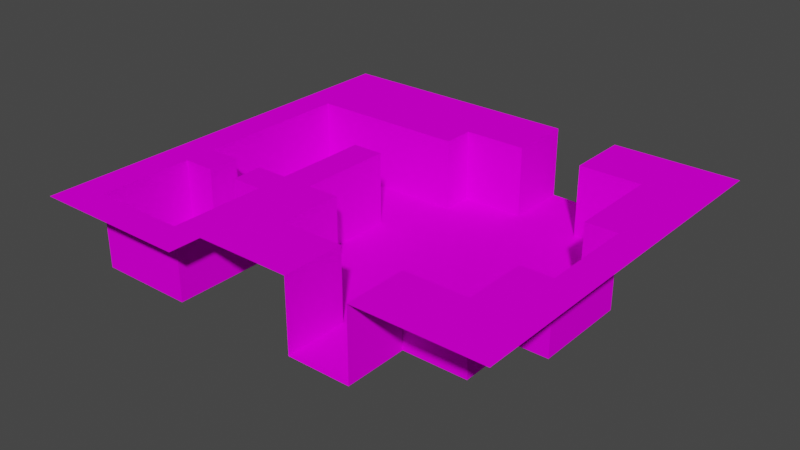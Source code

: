 # Source: level-3.blend  (saved by Blender 3.6.11; exported with 4.5.12 LTS)
import bpy
from mathutils import Matrix  # noqa: F401  (used for matrix-valued properties, if any)

bpy.ops.wm.read_factory_settings(use_empty=True)
scene = bpy.context.scene
scene.name = 'Scene'

# ---- collections
col_collection = bpy.data.collections.new('Collection'); scene.collection.children.link(col_collection)

# ---- images (referenced by path relative to the original .blend; pixels are not part of the script)
import os
ASSET_DIR = os.environ.get("B2B_ASSET_DIR", "")  # directory of the original .blend (textures are referenced by path, not embedded)
HERE = os.path.dirname(os.path.abspath(__file__))  # packed textures are extracted next to this script under _unpacked/

def load_image(name, relpath, width, height, colorspace="sRGB"):
    """Load a texture the original file referenced (path relative to the .blend, or extracted next to this script)."""
    p = next((c for c in (os.path.join(HERE, relpath), os.path.join(ASSET_DIR, relpath)) if relpath and os.path.exists(c)), "")
    if p:
        img = bpy.data.images.load(p, check_existing=True)
        img.name = name
    else:  # same state as the original file: an image datablock whose file is absent (Cycles renders it pink)
        img = bpy.data.images.new(name, width, height)
        img.source = "FILE"
        img.filepath = "//" + (relpath or name)
    img.colorspace_settings.name = colorspace
    return img
img_grass_png = load_image('grass.png', 'grass.png', 1024, 1024, 'sRGB')
img_dirt_wall_png = load_image('dirt-wall.png', 'dirt-wall.png', 1024, 1024, 'sRGB')

# ---- materials (node trees are filled in below, after node groups)
mat_terrain = bpy.data.materials.new('terrain')
mat_terrain.alpha_threshold = 0.0
mat_terrain.use_backface_culling = True
mat_terrain.roughness = 0.5
mat_terrain.line_color = (0.0, 0.0, 0.0, 1.0)
mat_dirt_wall = bpy.data.materials.new('dirt wall')
mat_dirt_wall.alpha_threshold = 0.0
mat_dirt_wall.use_backface_culling = True
mat_dirt_wall.roughness = 0.5
mat_dirt_wall.line_color = (0.0, 0.0, 0.0, 1.0)

# ---- material node trees
mat_terrain.use_nodes = True; mat_terrain.node_tree.nodes.clear()
_N = mat_terrain.node_tree.nodes; _L = mat_terrain.node_tree.links
n0 = _N.new('ShaderNodeOutputMaterial'); n0.name = 'Material Output'; n0.location = (300, 300)
n1 = _N.new('ShaderNodeBsdfPrincipled'); n1.name = 'Principled BSDF'; n1.location = (10, 300)
n1.distribution = 'GGX'
n1.subsurface_method = 'RANDOM_WALK_SKIN'
n1.inputs[3].default_value = 1.45
n1.inputs[13].default_value = 0.0
n1.inputs[27].default_value = (0.0, 0.0, 0.0, 1.0)
n1.inputs[28].default_value = 1.0
n2 = _N.new('ShaderNodeTexImage'); n2.name = 'Image Texture'; n2.location = (-280, 280)
n2.image = img_grass_png
_L.new(n1.outputs[0], n0.inputs[0])
_L.new(n2.outputs[0], n1.inputs[0])
n0.is_active_output = True
mat_dirt_wall.use_nodes = True; mat_dirt_wall.node_tree.nodes.clear()
_N = mat_dirt_wall.node_tree.nodes; _L = mat_dirt_wall.node_tree.links
n0 = _N.new('ShaderNodeOutputMaterial'); n0.name = 'Material Output'; n0.location = (300, 300)
n1 = _N.new('ShaderNodeBsdfPrincipled'); n1.name = 'Principled BSDF'; n1.location = (10, 300)
n1.distribution = 'GGX'
n1.subsurface_method = 'RANDOM_WALK_SKIN'
n1.inputs[3].default_value = 1.45
n1.inputs[13].default_value = 0.0
n1.inputs[27].default_value = (0.0, 0.0, 0.0, 1.0)
n1.inputs[28].default_value = 1.0
n2 = _N.new('ShaderNodeTexImage'); n2.name = 'Image Texture'; n2.location = (-280, 280)
n2.image = img_dirt_wall_png
_L.new(n1.outputs[0], n0.inputs[0])
_L.new(n2.outputs[0], n1.inputs[0])
n0.is_active_output = True

# ---- world
world_world = bpy.data.worlds.new('World'); scene.world = world_world
world_world.use_nodes = True; world_world.node_tree.nodes.clear()
_N = world_world.node_tree.nodes; _L = world_world.node_tree.links
n0 = _N.new('ShaderNodeOutputWorld'); n0.name = 'World Output'; n0.location = (300, 300)
n1 = _N.new('ShaderNodeBackground'); n1.name = 'Background'; n1.location = (10, 300)
n1.inputs[0].default_value = (0.05088, 0.05088, 0.05088, 1.0)
_L.new(n1.outputs[0], n0.inputs[0])
n0.is_active_output = True
world_world.color = (0.05088, 0.05088, 0.05088)
world_world.use_sun_shadow = False
world_world.sun_shadow_jitter_overblur = 0.0

# ---- meshes
me_level_2 = bpy.data.meshes.new('level-2')
me_level_2.from_pydata([(-7.0, -3.5, 0.0), (10.5, -3.5, 0.0), (-7.0, 14.0, 0.0), (10.5, 14.0, 0.0), (7.0, 0.0, 0.0), (7.0, 3.5, 0.0), (7.0, 7.0, 0.0), (7.0, 10.5, 0.0), (3.5, 0.0, 0.0), (3.5, 3.5, 0.0), (3.5, 7.0, 0.0), (3.5, 10.5, 0.0), (-3.5, 14.0, 0.0), (0.0, 14.0, 0.0), (3.5, 14.0, 0.0), (7.0, 14.0, 0.0), (7.0, -3.5, 0.0), (3.5, -3.5, 0.0), (0.0, -3.5, 0.0), (-3.5, -3.5, 0.0), (0.0, 0.0, 0.0), (0.0, 3.5, 0.0), (0.0, 7.0, 0.0), (0.0, 10.5, 0.0), (-3.5, 0.0, 0.0), (-3.5, 3.5, 0.0), (-3.5, 7.0, 0.0), (-3.5, 10.5, 0.0), (10.5, 10.5, 0.0), (10.5, 7.0, 0.0), (10.5, 3.5, 0.0), (10.5, 0.0, 0.0), (-7.0, 0.0, 0.0), (-7.0, 3.5, 0.0), (-7.0, 7.0, 0.0), (-7.0, 10.5, 0.0), (-10.5, -3.5, 0.0), (-10.5, 14.0, 0.0), (-10.5, 0.0, 0.0), (-10.5, 3.5, 0.0), (-10.5, 7.0, 0.0), (-10.5, 10.5, 0.0), (3.5, -7.0, 0.0), (0.0, -7.0, 0.0), (-3.5, -7.0, 0.0), (3.5, -10.5, 0.0), (0.0, -10.5, 0.0), (-7.0, 17.5, 0.0), (10.5, 17.5, 0.0), (-3.5, 17.5, 0.0), (0.0, 17.5, 0.0), (3.5, 17.5, 0.0), (7.0, 17.5, 0.0), (-10.5, 17.5, 0.0), (-7.0, 21.0, 0.0), (10.5, 21.0, 0.0), (-3.5, 21.0, 0.0), (0.0, 21.0, 0.0), (3.5, 21.0, 0.0), (7.0, 21.0, 0.0), (-10.5, 21.0, 0.0), (14.0, 14.0, 0.0), (14.0, 10.5, 0.0), (14.0, 7.0, 0.0), (14.0, 3.5, 0.0), (-14.0, 14.0, 0.0), (-14.0, 3.5, 0.0), (-14.0, 7.0, 0.0), (-14.0, 10.5, 0.0), (-17.5, 14.0, 0.0), (-7.0, 24.5, 0.0), (10.5, 24.5, 0.0), (-3.5, 24.5, 0.0), (0.0, 24.5, 0.0), (3.5, 24.5, 0.0), (7.0, 24.5, 0.0), (-10.5, 24.5, 0.0), (-14.0, 17.5, 0.0), (-14.0, 21.0, 0.0), (-17.5, 17.5, 0.0), (-17.5, 21.0, 0.0), (-24.5, 14.0, 0.0), (-24.5, 17.5, 0.0), (-24.5, 21.0, 0.0), (-21.0, 21.0, 0.0), (-21.0, 17.5, 0.0), (-21.0, 14.0, 0.0), (-17.5, 3.5, 0.0), (-24.5, 3.5, 0.0), (-21.0, 3.5, 0.0), (-24.5, 10.5, 0.0), (-24.5, 7.0, 0.0), (-21.0, 7.0, 0.0), (-21.0, 10.5, 0.0), (-17.5, 7.0, 0.0), (-17.5, 10.5, 0.0), (-28.0, 14.0, 0.0), (-28.0, 17.5, 0.0), (-28.0, 21.0, 0.0), (-28.0, 3.5, 0.0), (-28.0, 10.5, 0.0), (-28.0, 7.0, 0.0), (-24.5, 0.0, 0.0), (-21.0, 0.0, 0.0), (-24.5, -10.5, 0.0), (-21.0, -10.5, 0.0), (-24.5, -3.5, 0.0), (-24.5, -7.0, 0.0), (-21.0, -7.0, 0.0), (-21.0, -3.5, 0.0), (-17.5, 0.0, 0.0), (-17.5, -10.5, 0.0), (-17.5, -7.0, 0.0), (-17.5, -3.5, 0.0), (-28.0, 0.0, 0.0), (-28.0, -10.5, 0.0), (-28.0, -3.5, 0.0), (-28.0, -7.0, 0.0), (-3.5, 31.5, 0.0), (0.0, 31.5, 0.0), (3.5, 31.5, 0.0), (3.5, 28.0, 0.0), (0.0, 28.0, 0.0), (-3.5, 28.0, 0.0), (-7.0, -3.5, 8.0), (10.5, -3.5, 8.0), (10.5, 14.0, 8.0), (17.5, 3.5, 8.0), (3.5, -3.5, 8.0), (17.5, 7.0, 8.0), (10.5, 3.5, 8.0), (10.5, 0.0, 8.0), (-10.5, -3.5, 8.0), (-10.5, 0.0, 8.0), (-17.5, -7.0, 8.0), (3.5, -7.0, 8.0), (-3.5, -7.0, 8.0), (3.5, -10.5, 8.0), (17.5, 10.5, 8.0), (10.5, 17.5, 8.0), (10.5, 21.0, 8.0), (-10.5, 21.0, 8.0), (14.0, 14.0, 8.0), (14.0, 10.5, 8.0), (14.0, 7.0, 8.0), (14.0, 3.5, 8.0), (-14.0, 14.0, 8.0), (-14.0, 3.5, 8.0), (-14.0, 7.0, 8.0), (-14.0, 10.5, 8.0), (-17.5, 14.0, 8.0), (-7.0, 24.5, 8.0), (10.5, 24.5, 8.0), (-3.5, 24.5, 8.0), (3.5, 24.5, 8.0), (7.0, 24.5, 8.0), (-21.0, 31.5, 8.0), (-14.0, 21.0, 8.0), (-17.5, 21.0, 8.0), (-24.5, 21.0, 8.0), (-21.0, 21.0, 8.0), (-17.5, 3.5, 8.0), (-24.5, 3.5, 8.0), (-21.0, 3.5, 8.0), (-17.5, 7.0, 8.0), (-17.5, 10.5, 8.0), (-28.0, 14.0, 8.0), (-28.0, 17.5, 8.0), (-28.0, 21.0, 8.0), (-28.0, 3.5, 8.0), (-28.0, 10.5, 8.0), (-28.0, 7.0, 8.0), (-24.5, 0.0, 8.0), (-21.0, 0.0, 8.0), (-24.5, -10.5, 8.0), (-21.0, -10.5, 8.0), (-17.5, 0.0, 8.0), (17.5, 14.0, 8.0), (10.5, -7.0, 8.0), (10.5, -10.5, 8.0), (-28.0, 0.0, 8.0), (-28.0, -10.5, 8.0), (-28.0, -3.5, 8.0), (-28.0, -7.0, 8.0), (-24.5, 31.5, 8.0), (3.5, 28.0, 8.0), (-3.5, 28.0, 8.0), (-14.0, -7.0, 8.0), (-14.0, -3.5, 8.0), (-17.5, -3.5, 8.0), (-14.0, 0.0, 8.0), (-10.5, 3.5, 8.0), (7.0, -10.5, 8.0), (-10.5, -7.0, 8.0), (-17.5, -10.5, 8.0), (-14.0, -10.5, 8.0), (-10.5, -10.5, 8.0), (7.0, -7.0, 8.0), (-7.0, -7.0, 8.0), (-7.0, -10.5, 8.0), (-3.5, -3.5, 8.0), (7.0, -3.5, 8.0), (-3.5, -10.5, 8.0), (14.0, 0.0, 8.0), (14.0, -3.5, 8.0), (14.0, -7.0, 8.0), (17.5, 0.0, 8.0), (17.5, -3.5, 8.0), (17.5, -7.0, 8.0), (17.5, -10.5, 8.0), (-17.5, 31.5, 8.0), (14.0, 17.5, 8.0), (14.0, 21.0, 8.0), (14.0, 24.5, 8.0), (-14.0, 31.5, 8.0), (17.5, 17.5, 8.0), (17.5, 21.0, 8.0), (17.5, 24.5, 8.0), (10.5, 28.0, 8.0), (-10.5, 31.5, 8.0), (7.0, 28.0, 8.0), (14.0, 28.0, 8.0), (17.5, 28.0, 8.0), (10.5, 31.5, 8.0), (3.5, 31.5, 8.0), (7.0, 31.5, 8.0), (14.0, 31.5, 8.0), (17.5, 31.5, 8.0), (-10.5, 24.5, 8.0), (-7.0, 28.0, 8.0), (-7.0, 31.5, 8.0), (-10.5, 28.0, 8.0), (-14.0, 24.5, 8.0), (-17.5, 24.5, 8.0), (-24.5, 24.5, 8.0), (-21.0, 24.5, 8.0), (-28.0, 24.5, 8.0), (-3.5, 31.5, 8.0), (-14.0, 28.0, 8.0), (-17.5, 28.0, 8.0), (-24.5, 28.0, 8.0), (-21.0, 28.0, 8.0), (-28.0, 28.0, 8.0), (-28.0, 31.5, 8.0), (-3.5, -10.5, 0.0), (-24.5, -14.0, 8.0), (-31.5, 14.0, 8.0), (-31.5, 17.5, 8.0), (-31.5, 21.0, 8.0), (-31.5, 3.5, 8.0), (-31.5, 10.5, 8.0), (-31.5, 7.0, 8.0), (-31.5, 0.0, 8.0), (-31.5, -10.5, 8.0), (-31.5, -3.5, 8.0), (-31.5, -7.0, 8.0), (14.0, -10.5, 8.0), (-31.5, 24.5, 8.0), (-31.5, 28.0, 8.0), (-31.5, 31.5, 8.0), (-21.0, -14.0, 8.0), (-28.0, -14.0, 8.0), (-17.5, -14.0, 8.0), (-14.0, -14.0, 8.0), (-31.5, -14.0, 8.0), (-3.5, 31.5, 4.0), (-21.0, 0.0, 4.0), (-17.5, 0.0, 4.0), (-28.0, 10.5, 4.0), (-28.0, 14.0, 4.0), (-24.5, 21.0, 4.0), (-21.0, 21.0, 4.0), (-14.0, 3.5, 4.0), (-28.0, -10.5, 4.0), (-28.0, -7.0, 4.0), (-28.0, 7.0, 4.0), (-28.0, -3.5, 4.0), (-28.0, 0.0, 4.0), (-28.0, 21.0, 4.0), (-17.5, 21.0, 4.0), (-7.0, -3.5, 4.0), (-10.5, -3.5, 4.0), (-24.5, 3.5, 4.0), (-28.0, 3.5, 4.0), (-7.0, 24.5, 4.0), (-3.5, 24.5, 4.0), (-24.5, 0.0, 4.0), (-24.5, -10.5, 4.0), (-3.5, -7.0, 4.0), (-17.5, 3.5, 4.0), (-21.0, 3.5, 4.0), (-21.0, -10.5, 4.0), (-3.5, 28.0, 4.0), (-17.5, 14.0, 4.0), (-17.5, 10.5, 4.0), (-10.5, 21.0, 4.0), (-17.5, 7.0, 4.0), (-14.0, 21.0, 4.0), (-10.5, 0.0, 4.0), (-14.0, 7.0, 4.0), (-14.0, 14.0, 4.0), (-14.0, 10.5, 4.0), (-28.0, 17.5, 4.0), (-10.5, 3.5, 4.0), (-3.5, -3.5, 4.0), (-3.5, -10.5, 4.0), (-17.5, -3.5, 4.0), (-17.5, -7.0, 4.0), (-17.5, -10.5, 4.0), (-10.5, 24.5, 4.0), (10.5, 3.5, 4.0), (10.5, 0.0, 4.0), (10.5, -3.5, 4.0), (7.0, 24.5, 4.0), (10.5, 24.5, 4.0), (3.5, -3.5, 4.0), (10.5, 21.0, 4.0), (10.5, 17.5, 4.0), (3.5, 24.5, 4.0), (3.5, -7.0, 4.0), (3.5, 28.0, 4.0), (3.5, -10.5, 4.0), (14.0, 14.0, 4.0), (14.0, 10.5, 4.0), (14.0, 7.0, 4.0), (14.0, 3.5, 4.0), (10.5, 14.0, 4.0), (7.0, -3.5, 4.0), (3.5, 31.5, 4.0)], [], [(17, 8, 20, 18), (30, 29, 6, 5), (31, 30, 5, 4), (28, 3, 15, 7), (22, 23, 27, 26), (21, 22, 26, 25), (20, 21, 25, 24), (11, 14, 13, 23), (26, 27, 35, 34), (25, 26, 34, 33), (24, 25, 33, 32), (19, 24, 32, 0), (6, 7, 11, 10), (5, 6, 10, 9), (4, 5, 9, 8), (16, 4, 8, 17), (1, 31, 4, 16), (10, 11, 23, 22), (9, 10, 22, 21), (8, 9, 21, 20), (18, 20, 24, 19), (7, 15, 14, 11), (27, 12, 2, 35), (23, 13, 12, 27), (29, 28, 7, 6), (35, 2, 37, 41), (33, 34, 40, 39), (34, 35, 41, 40), (32, 33, 39, 38), (0, 32, 38, 36), (18, 19, 44, 43), (17, 18, 43, 42), (43, 44, 244, 46), (42, 43, 46, 45), (15, 3, 48, 52), (2, 12, 49, 47), (14, 15, 52, 51), (12, 13, 50, 49), (37, 2, 47, 53), (13, 14, 51, 50), (52, 48, 55, 59), (53, 47, 54, 60), (50, 51, 58, 57), (47, 49, 56, 54), (51, 52, 59, 58), (49, 50, 57, 56), (29, 30, 64, 63), (28, 29, 63, 62), (3, 28, 62, 61), (39, 40, 67, 66), (37, 53, 77, 65), (40, 41, 68, 67), (41, 37, 65, 68), (54, 56, 72, 70), (58, 59, 75, 74), (56, 57, 73, 72), (59, 55, 71, 75), (60, 54, 70, 76), (57, 58, 74, 73), (53, 60, 78, 77), (65, 77, 79, 69), (77, 78, 80, 79), (85, 84, 83, 82), (86, 85, 82, 81), (69, 79, 85, 86), (79, 80, 84, 85), (92, 91, 88, 89), (94, 92, 89, 87), (69, 86, 93, 95), (95, 93, 92, 94), (86, 81, 90, 93), (93, 90, 91, 92), (82, 83, 98, 97), (88, 91, 101, 99), (90, 81, 96, 100), (81, 82, 97, 96), (91, 90, 100, 101), (89, 88, 102, 103), (108, 107, 104, 105), (103, 102, 106, 109), (109, 106, 107, 108), (109, 108, 112, 113), (108, 105, 111, 112), (103, 109, 113, 110), (107, 106, 116, 117), (106, 102, 114, 116), (104, 107, 117, 115), (122, 121, 120, 119), (123, 122, 119, 118), (72, 73, 122, 123), (73, 74, 121, 122), (266, 267, 176, 173), (268, 269, 166, 170), (270, 271, 160, 159), (303, 272, 147, 191), (273, 274, 183, 181), (275, 268, 170, 171), (276, 277, 180, 182), (310, 311, 131, 130), (278, 270, 159, 168), (274, 276, 182, 183), (311, 312, 125, 131), (271, 279, 158, 160), (280, 281, 132, 124), (313, 314, 152, 155), (282, 283, 169, 162), (284, 285, 153, 151), (277, 286, 172, 180), (327, 315, 128, 201), (287, 273, 181, 174), (288, 304, 200, 136), (316, 317, 139, 140), (289, 290, 163, 161), (318, 313, 155, 154), (315, 319, 135, 128), (286, 282, 162, 172), (309, 284, 151, 228), (328, 320, 185, 224), (290, 266, 173, 163), (291, 287, 174, 175), (285, 292, 186, 153), (305, 288, 136, 202), (293, 294, 165, 150), (320, 318, 154, 185), (319, 321, 137, 135), (304, 280, 124, 200), (322, 323, 143, 142), (292, 265, 237, 186), (314, 316, 140, 152), (323, 324, 144, 143), (295, 309, 228, 141), (324, 325, 145, 144), (296, 289, 161, 164), (325, 310, 130, 145), (294, 296, 164, 165), (297, 295, 141, 157), (312, 327, 201, 125), (267, 306, 189, 176), (281, 298, 133, 132), (326, 322, 142, 126), (317, 326, 126, 139), (298, 303, 191, 133), (307, 308, 194, 134), (272, 299, 148, 147), (306, 307, 134, 189), (300, 293, 150, 146), (299, 301, 149, 148), (269, 302, 167, 166), (279, 297, 157, 158), (301, 300, 146, 149), (302, 278, 168, 167), (308, 291, 175, 194), (283, 275, 171, 169), (146, 150, 165, 149), (149, 165, 164, 148), (148, 164, 161, 147), (163, 173, 176, 161), (161, 176, 190, 147), (147, 190, 133, 191), (133, 190, 188, 132), (190, 176, 189, 188), (188, 189, 134, 187), (132, 188, 187, 193), (193, 187, 195, 196), (187, 134, 194, 195), (193, 196, 199, 198), (132, 193, 198, 124), (198, 199, 202, 136), (124, 198, 136, 200), (169, 180, 172, 162), (135, 137, 192, 197), (128, 135, 197, 201), (201, 197, 178, 125), (197, 192, 179, 178), (131, 125, 204, 203), (178, 179, 256, 205), (125, 178, 205, 204), (130, 131, 203, 145), (143, 144, 129, 138), (204, 205, 208, 207), (203, 204, 207, 206), (205, 256, 209, 208), (144, 145, 127, 129), (142, 143, 138, 177), (145, 203, 206, 127), (152, 140, 212, 213), (140, 139, 211, 212), (139, 126, 142, 211), (213, 212, 216, 217), (212, 211, 215, 216), (211, 142, 177, 215), (213, 217, 222, 221), (154, 155, 220, 185), (155, 152, 218, 220), (152, 213, 221, 218), (218, 221, 226, 223), (220, 218, 223, 225), (221, 222, 227, 226), (185, 220, 225, 224), (231, 229, 230, 219), (228, 151, 229, 231), (151, 153, 186, 229), (160, 158, 233, 235), (158, 157, 232, 233), (157, 141, 228, 232), (168, 159, 234, 236), (159, 160, 235, 234), (232, 228, 231, 238), (235, 233, 239, 241), (233, 232, 238, 239), (236, 234, 240, 242), (234, 235, 241, 240), (229, 186, 237, 230), (242, 240, 184, 243), (240, 241, 156, 184), (238, 231, 219, 214), (241, 239, 210, 156), (239, 238, 214, 210), (168, 236, 257, 248), (166, 167, 247, 246), (181, 183, 255, 253), (180, 169, 249, 252), (167, 168, 248, 247), (182, 180, 252, 254), (242, 243, 259, 258), (169, 171, 251, 249), (183, 182, 254, 255), (170, 166, 246, 250), (236, 242, 258, 257), (174, 181, 261, 245), (181, 253, 264, 261), (171, 170, 250, 251), (195, 194, 262, 263), (194, 175, 260, 262), (175, 174, 245, 260), (99, 101, 275, 283), (111, 105, 291, 308), (97, 98, 278, 302), (68, 65, 300, 301), (80, 78, 297, 279), (96, 97, 302, 269), (67, 68, 301, 299), (65, 69, 293, 300), (113, 112, 307, 306), (66, 67, 299, 272), (112, 111, 308, 307), (38, 39, 303, 298), (36, 38, 298, 281), (110, 113, 306, 267), (78, 60, 295, 297), (95, 94, 296, 294), (94, 87, 289, 296), (60, 76, 309, 295), (123, 118, 265, 292), (19, 0, 280, 304), (69, 95, 294, 293), (244, 44, 288, 305), (72, 123, 292, 285), (105, 104, 287, 291), (89, 103, 266, 290), (76, 70, 284, 309), (102, 88, 282, 286), (87, 89, 290, 289), (44, 19, 304, 288), (104, 115, 273, 287), (114, 102, 286, 277), (70, 72, 285, 284), (88, 99, 283, 282), (0, 36, 281, 280), (84, 80, 279, 271), (117, 116, 276, 274), (98, 83, 270, 278), (116, 114, 277, 276), (101, 100, 268, 275), (115, 117, 274, 273), (39, 66, 272, 303), (83, 84, 271, 270), (100, 96, 269, 268), (103, 110, 267, 266), (48, 3, 326, 317), (3, 61, 322, 326), (1, 16, 327, 312), (64, 30, 310, 325), (63, 64, 325, 324), (62, 63, 324, 323), (71, 55, 316, 314), (61, 62, 323, 322), (42, 45, 321, 319), (121, 74, 318, 320), (120, 121, 320, 328), (17, 42, 319, 315), (74, 75, 313, 318), (55, 48, 317, 316), (16, 17, 315, 327), (75, 71, 314, 313), (31, 1, 312, 311), (30, 31, 311, 310)])
me_level_2.polygons.foreach_set('material_index', [0, 0, 0, 0, 0, 0, 0, 0, 0, 0, 0, 0, 0, 0, 0, 0, 0, 0, 0, 0, 0, 0, 0, 0, 0, 0, 0, 0, 0, 0, 0, 0, 0, 0, 0, 0, 0, 0, 0, 0, 0, 0, 0, 0, 0, 0, 0, 0, 0, 0, 0, 0, 0, 0, 0, 0, 0, 0, 0, 0, 0, 0, 0, 0, 0, 0, 0, 0, 0, 0, 0, 0, 0, 0, 0, 0, 0, 0, 0, 0, 0, 0, 0, 0, 0, 0, 0, 0, 0, 0, 0, 1, 1, 1, 1, 1, 1, 1, 1, 1, 1, 1, 1, 1, 1, 1, 1, 1, 1, 1, 1, 1, 1, 1, 1, 1, 1, 1, 1, 1, 1, 1, 1, 1, 1, 1, 1, 1, 1, 1, 1, 1, 1, 1, 1, 1, 1, 1, 1, 1, 1, 1, 1, 1, 1, 1, 1, 1, 1, 1, 1, 1, 1, 0, 0, 0, 0, 0, 0, 0, 0, 0, 0, 0, 0, 0, 0, 0, 0, 0, 0, 0, 0, 0, 0, 0, 0, 0, 0, 0, 0, 0, 0, 0, 0, 0, 0, 0, 0, 0, 0, 0, 0, 0, 0, 0, 0, 0, 0, 0, 0, 0, 0, 0, 0, 0, 0, 0, 0, 0, 0, 0, 0, 0, 0, 0, 0, 0, 0, 0, 0, 0, 0, 0, 0, 0, 0, 0, 0, 0, 0, 0, 0, 0, 0, 1, 1, 1, 1, 1, 1, 1, 1, 1, 1, 1, 1, 1, 1, 1, 1, 1, 1, 1, 1, 1, 1, 1, 1, 1, 1, 1, 1, 1, 1, 1, 1, 1, 1, 1, 1, 1, 1, 1, 1, 1, 1, 1, 1, 1, 1, 1, 1, 1, 1, 1, 1, 1, 1, 1, 1, 1, 1, 1, 1, 1, 1])
_uv = me_level_2.uv_layers.new(name='UVMap')
_uv.uv.foreach_set('vector', [2.456, -0.6445, 2.456, -0.06112, 1.872, -0.06112, 1.872, -0.6445, 3.622, 0.5222, 3.622, 1.106, 3.039, 1.106, 3.039, 0.5222, 3.622, -0.06112, 3.622, 0.5222, 3.039, 0.5222, 3.039, -0.06112, 3.622, 1.689, 3.622, 2.272, 3.039, 2.272, 3.039, 1.689, 1.872, 1.106, 1.872, 1.689, 1.289, 1.689, 1.289, 1.106, 1.872, 0.5222, 1.872, 1.106, 1.289, 1.106, 1.289, 0.5222, 1.872, -0.06112, 1.872, 0.5222, 1.289, 0.5222, 1.289, -0.06112, 2.456, 1.689, 2.456, 2.272, 1.872, 2.272, 1.872, 1.689, 1.289, 1.106, 1.289, 1.689, 0.7057, 1.689, 0.7057, 1.106, 1.289, 0.5222, 1.289, 1.106, 0.7057, 1.106, 0.7057, 0.5222, 1.289, -0.06112, 1.289, 0.5222, 0.7057, 0.5222, 0.7057, -0.06112, 1.289, -0.6445, 1.289, -0.06112, 0.7057, -0.06112, 0.7057, -0.6445, 3.039, 1.106, 3.039, 1.689, 2.456, 1.689, 2.456, 1.106, 3.039, 0.5222, 3.039, 1.106, 2.456, 1.106, 2.456, 0.5222, 3.039, -0.06112, 3.039, 0.5222, 2.456, 0.5222, 2.456, -0.06112, 3.039, -0.6445, 3.039, -0.06112, 2.456, -0.06112, 2.456, -0.6445, 3.622, -0.6445, 3.622, -0.06112, 3.039, -0.06112, 3.039, -0.6445, 2.456, 1.106, 2.456, 1.689, 1.872, 1.689, 1.872, 1.106, 2.456, 0.5222, 2.456, 1.106, 1.872, 1.106, 1.872, 0.5222, 2.456, -0.06112, 2.456, 0.5222, 1.872, 0.5222, 1.872, -0.06112, 1.872, -0.6445, 1.872, -0.06112, 1.289, -0.06112, 1.289, -0.6445, 3.039, 1.689, 3.039, 2.272, 2.456, 2.272, 2.456, 1.689, 1.289, 1.689, 1.289, 2.272, 0.7057, 2.272, 0.7057, 1.689, 1.872, 1.689, 1.872, 2.272, 1.289, 2.272, 1.289, 1.689, 3.622, 1.106, 3.622, 1.689, 3.039, 1.689, 3.039, 1.106, 0.7057, 1.689, 0.7057, 2.272, 0.1224, 2.272, 0.1224, 1.689, 0.7057, 0.5222, 0.7057, 1.106, 0.1224, 1.106, 0.1224, 0.5222, 0.7057, 1.106, 0.7057, 1.689, 0.1224, 1.689, 0.1224, 1.106, 0.7057, -0.06112, 0.7057, 0.5222, 0.1224, 0.5222, 0.1224, -0.06112, 0.7057, -0.6445, 0.7057, -0.06112, 0.1224, -0.06112, 0.1224, -0.6445, 1.872, -0.6445, 1.289, -0.6445, 1.289, -1.228, 1.872, -1.228, 2.456, -0.6445, 1.872, -0.6445, 1.872, -1.228, 2.456, -1.228, 1.872, -1.228, 1.289, -1.228, 1.289, -1.811, 1.872, -1.811, 2.456, -1.228, 1.872, -1.228, 1.872, -1.811, 2.456, -1.811, 3.039, 2.272, 3.622, 2.272, 3.622, 2.856, 3.039, 2.856, 0.7057, 2.272, 1.289, 2.272, 1.289, 2.856, 0.7057, 2.856, 2.456, 2.272, 3.039, 2.272, 3.039, 2.856, 2.456, 2.856, 1.289, 2.272, 1.872, 2.272, 1.872, 2.856, 1.289, 2.856, 0.1224, 2.272, 0.7057, 2.272, 0.7057, 2.856, 0.1224, 2.856, 1.872, 2.272, 2.456, 2.272, 2.456, 2.856, 1.872, 2.856, 3.039, 2.856, 3.622, 2.856, 3.622, 3.439, 3.039, 3.439, 0.1224, 2.856, 0.7057, 2.856, 0.7057, 3.439, 0.1224, 3.439, 1.872, 2.856, 2.456, 2.856, 2.456, 3.439, 1.872, 3.439, 0.7057, 2.856, 1.289, 2.856, 1.289, 3.439, 0.7057, 3.439, 2.456, 2.856, 3.039, 2.856, 3.039, 3.439, 2.456, 3.439, 1.289, 2.856, 1.872, 2.856, 1.872, 3.439, 1.289, 3.439, 3.622, 1.106, 3.622, 0.5222, 4.206, 0.5222, 4.206, 1.106, 3.622, 1.689, 3.622, 1.106, 4.206, 1.106, 4.206, 1.689, 3.622, 2.272, 3.622, 1.689, 4.206, 1.689, 4.206, 2.272, 0.1224, 0.5222, 0.1224, 1.106, -0.461, 1.106, -0.461, 0.5222, 0.1224, 2.272, 0.1224, 2.856, -0.461, 2.856, -0.461, 2.272, 0.1224, 1.106, 0.1224, 1.689, -0.461, 1.689, -0.461, 1.106, 0.1224, 1.689, 0.1224, 2.272, -0.461, 2.272, -0.461, 1.689, 0.7057, 3.439, 1.289, 3.439, 1.289, 4.022, 0.7057, 4.022, 2.456, 3.439, 3.039, 3.439, 3.039, 4.022, 2.456, 4.022, 1.289, 3.439, 1.872, 3.439, 1.872, 4.022, 1.289, 4.022, 3.039, 3.439, 3.622, 3.439, 3.622, 4.022, 3.039, 4.022, 0.1224, 3.439, 0.7057, 3.439, 0.7057, 4.022, 0.1224, 4.022, 1.872, 3.439, 2.456, 3.439, 2.456, 4.022, 1.872, 4.022, 0.1224, 2.856, 0.1224, 3.439, -0.461, 3.439, -0.461, 2.856, -0.461, 2.272, -0.461, 2.856, -1.044, 2.856, -1.044, 2.272, -0.461, 2.856, -0.461, 3.439, -1.044, 3.439, -1.044, 2.856, -1.628, 2.856, -1.628, 3.439, -2.211, 3.439, -2.211, 2.856, -1.628, 2.272, -1.628, 2.856, -2.211, 2.856, -2.211, 2.272, -1.044, 2.272, -1.044, 2.856, -1.628, 2.856, -1.628, 2.272, -1.044, 2.856, -1.044, 3.439, -1.628, 3.439, -1.628, 2.856, -1.628, 1.106, -2.211, 1.106, -2.211, 0.5222, -1.628, 0.5222, -1.044, 1.106, -1.628, 1.106, -1.628, 0.5222, -1.044, 0.5222, -1.044, 2.272, -1.628, 2.272, -1.628, 1.689, -1.044, 1.689, -1.044, 1.689, -1.628, 1.689, -1.628, 1.106, -1.044, 1.106, -1.628, 2.272, -2.211, 2.272, -2.211, 1.689, -1.628, 1.689, -1.628, 1.689, -2.211, 1.689, -2.211, 1.106, -1.628, 1.106, -2.211, 2.856, -2.211, 3.439, -2.794, 3.439, -2.794, 2.856, -2.211, 0.5222, -2.211, 1.106, -2.794, 1.106, -2.794, 0.5222, -2.211, 1.689, -2.211, 2.272, -2.794, 2.272, -2.794, 1.689, -2.211, 2.272, -2.211, 2.856, -2.794, 2.856, -2.794, 2.272, -2.211, 1.106, -2.211, 1.689, -2.794, 1.689, -2.794, 1.106, -1.628, 0.5222, -2.211, 0.5222, -2.211, -0.06112, -1.628, -0.06112, -1.628, -1.228, -2.211, -1.228, -2.211, -1.811, -1.628, -1.811, -1.628, -0.06112, -2.211, -0.06112, -2.211, -0.6445, -1.628, -0.6445, -1.628, -0.6445, -2.211, -0.6445, -2.211, -1.228, -1.628, -1.228, -1.628, -0.6445, -1.628, -1.228, -1.044, -1.228, -1.044, -0.6445, -1.628, -1.228, -1.628, -1.811, -1.044, -1.811, -1.044, -1.228, -1.628, -0.06112, -1.628, -0.6445, -1.044, -0.6445, -1.044, -0.06112, -2.211, -1.228, -2.211, -0.6445, -2.794, -0.6445, -2.794, -1.228, -2.211, -0.6445, -2.211, -0.06112, -2.794, -0.06112, -2.794, -0.6445, -2.211, -1.811, -2.211, -1.228, -2.794, -1.228, -2.794, -1.811, 1.872, 4.606, 2.456, 4.606, 2.456, 5.189, 1.872, 5.189, 1.289, 4.606, 1.872, 4.606, 1.872, 5.189, 1.289, 5.189, 1.289, 4.022, 1.872, 4.022, 1.872, 4.606, 1.289, 4.606, 1.872, 4.022, 2.456, 4.022, 2.456, 4.606, 1.872, 4.606, -1.628, 0.5177, -1.044, 0.5177, -1.044, 1.184, -1.628, 1.184, 1.689, 0.5177, 2.272, 0.5177, 2.272, 1.184, 1.689, 1.184, -2.211, 0.5177, -1.628, 0.5177, -1.628, 1.184, -2.211, 1.184, 0.1224, 0.5177, -0.461, 0.5177, -0.461, 1.184, 0.1224, 1.184, -1.811, 0.5177, -1.228, 0.5177, -1.228, 1.184, -1.811, 1.184, 1.106, 0.5177, 1.689, 0.5177, 1.689, 1.184, 1.106, 1.184, -0.6445, 0.5177, -0.06112, 0.5177, -0.06112, 1.184, -0.6445, 1.184, 0.5222, 0.5177, -0.06112, 0.5177, -0.06112, 1.184, 0.5222, 1.184, -2.794, 0.5177, -2.211, 0.5177, -2.211, 1.184, -2.794, 1.184, -1.228, 0.5177, -0.6445, 0.5177, -0.6445, 1.184, -1.228, 1.184, -0.06112, 0.5177, -0.6445, 0.5177, -0.6445, 1.184, -0.06112, 1.184, -1.628, 0.5177, -1.044, 0.5177, -1.044, 1.184, -1.628, 1.184, 0.7057, 0.5177, 0.1224, 0.5177, 0.1224, 1.184, 0.7057, 1.184, 3.039, 0.5177, 3.622, 0.5177, 3.622, 1.184, 3.039, 1.184, -2.211, 0.5177, -2.794, 0.5177, -2.794, 1.184, -2.211, 1.184, 0.7057, 0.5177, 1.289, 0.5177, 1.289, 1.184, 0.7057, 1.184, -2.794, 0.5177, -2.211, 0.5177, -2.211, 1.184, -2.794, 1.184, 3.039, 0.5177, 2.456, 0.5177, 2.456, 1.184, 3.039, 1.184, -2.211, 0.5177, -2.794, 0.5177, -2.794, 1.184, -2.211, 1.184, -1.228, 0.5177, -0.6445, 0.5177, -0.6445, 1.184, -1.228, 1.184, 3.439, 0.5177, 2.856, 0.5177, 2.856, 1.184, 3.439, 1.184, -1.044, 0.5177, -1.628, 0.5177, -1.628, 1.184, -1.044, 1.184, 2.456, 0.5177, 3.039, 0.5177, 3.039, 1.184, 2.456, 1.184, -0.6445, 0.5177, -1.228, 0.5177, -1.228, 1.184, -0.6445, 1.184, -0.06112, 0.5177, 0.5222, 0.5177, 0.5222, 1.184, -0.06112, 1.184, 0.1224, 0.5177, 0.7057, 0.5177, 0.7057, 1.184, 0.1224, 1.184, 5.189, 0.5177, 4.606, 0.5177, 4.606, 1.184, 5.189, 1.184, 0.5222, 0.5177, -0.06112, 0.5177, -0.06112, 1.184, 0.5222, 1.184, -1.628, 0.5177, -2.211, 0.5177, -2.211, 1.184, -1.628, 1.184, 4.022, 0.5177, 4.606, 0.5177, 4.606, 1.184, 4.022, 1.184, -1.811, 0.5177, -1.228, 0.5177, -1.228, 1.184, -1.811, 1.184, 2.272, 0.5177, 1.689, 0.5177, 1.689, 1.184, 2.272, 1.184, 4.606, 0.5177, 4.022, 0.5177, 4.022, 1.184, 4.606, 1.184, -1.228, 0.5177, -1.811, 0.5177, -1.811, 1.184, -1.228, 1.184, 1.289, 0.5177, 0.7057, 0.5177, 0.7057, 1.184, 1.289, 1.184, 2.272, 0.5177, 1.689, 0.5177, 1.689, 1.184, 2.272, 1.184, 4.606, 0.5177, 5.189, 0.5177, 5.189, 1.184, 4.606, 1.184, 4.022, 0.5177, 3.439, 0.5177, 3.439, 1.184, 4.022, 1.184, 1.689, 0.5177, 1.106, 0.5177, 1.106, 1.184, 1.689, 1.184, 3.439, 0.5177, 4.022, 0.5177, 4.022, 1.184, 3.439, 1.184, 1.106, 0.5177, 0.5222, 0.5177, 0.5222, 1.184, 1.106, 1.184, 1.106, 0.5177, 0.5222, 0.5177, 0.5222, 1.184, 1.106, 1.184, 4.206, 0.5177, 3.622, 0.5177, 3.622, 1.184, 4.206, 1.184, 1.689, 0.5177, 1.106, 0.5177, 1.106, 1.184, 1.689, 1.184, -0.461, 0.5177, 0.1224, 0.5177, 0.1224, 1.184, -0.461, 1.184, 3.622, 0.5177, 3.039, 0.5177, 3.039, 1.184, 3.622, 1.184, -0.06112, 0.5177, -0.6445, 0.5177, -0.6445, 1.184, -0.06112, 1.184, -0.6445, 0.5177, -0.06112, 0.5177, -0.06112, 1.184, -0.6445, 1.184, 3.622, 0.5177, 4.206, 0.5177, 4.206, 1.184, 3.622, 1.184, 2.856, 0.5177, 2.272, 0.5177, 2.272, 1.184, 2.856, 1.184, -0.06112, 0.5177, 0.5222, 0.5177, 0.5222, 1.184, -0.06112, 1.184, -1.228, 0.5177, -1.811, 0.5177, -1.811, 1.184, -1.228, 1.184, 0.5222, 0.5177, 1.106, 0.5177, 1.106, 1.184, 0.5222, 1.184, -0.6445, 0.5177, -1.228, 0.5177, -1.228, 1.184, -0.6445, 1.184, -0.461, 0.5177, -1.044, 0.5177, -1.044, 1.184, -0.461, 1.184, 1.106, 0.5177, 1.689, 0.5177, 1.689, 1.184, 1.106, 1.184, 2.272, 0.5177, 2.856, 0.5177, 2.856, 1.184, 2.272, 1.184, -1.044, 0.5177, -0.461, 0.5177, -0.461, 1.184, -1.044, 1.184, 1.689, 0.5177, 2.272, 0.5177, 2.272, 1.184, 1.689, 1.184, 2.856, 0.5177, 3.439, 0.5177, 3.439, 1.184, 2.856, 1.184, -1.044, 0.5177, -1.628, 0.5177, -1.628, 1.184, -1.044, 1.184, 0.5222, 0.5177, 1.106, 0.5177, 1.106, 1.184, 0.5222, 1.184, -0.461, 2.272, -1.044, 2.272, -1.044, 1.689, -0.461, 1.689, -0.461, 1.689, -1.044, 1.689, -1.044, 1.106, -0.461, 1.106, -0.461, 1.106, -1.044, 1.106, -1.044, 0.5222, -0.461, 0.5222, -1.628, 0.5222, -1.628, -0.06112, -1.044, -0.06112, -1.044, 0.5222, -1.044, 0.5222, -1.044, -0.06112, -0.461, -0.06112, -0.461, 0.5222, -0.461, 0.5222, -0.461, -0.06112, 0.1224, -0.06112, 0.1224, 0.5222, 0.1224, -0.06112, -0.461, -0.06112, -0.461, -0.6445, 0.1224, -0.6445, -0.461, -0.06112, -1.044, -0.06112, -1.044, -0.6445, -0.461, -0.6445, -0.461, -0.6445, -1.044, -0.6445, -1.044, -1.228, -0.461, -1.228, 0.1224, -0.6445, -0.461, -0.6445, -0.461, -1.228, 0.1224, -1.228, 0.1224, -1.228, -0.461, -1.228, -0.461, -1.811, 0.1224, -1.811, -0.461, -1.228, -1.044, -1.228, -1.044, -1.811, -0.461, -1.811, 0.1224, -1.228, 0.1224, -1.811, 0.7057, -1.811, 0.7057, -1.228, 0.1224, -0.6445, 0.1224, -1.228, 0.7057, -1.228, 0.7057, -0.6445, 0.7057, -1.228, 0.7057, -1.811, 1.289, -1.811, 1.289, -1.228, 0.7057, -0.6445, 0.7057, -1.228, 1.289, -1.228, 1.289, -0.6445, -2.794, 0.5222, -2.794, -0.06112, -2.211, -0.06112, -2.211, 0.5222, 2.456, -1.228, 2.456, -1.811, 3.039, -1.811, 3.039, -1.228, 2.456, -0.6445, 2.456, -1.228, 3.039, -1.228, 3.039, -0.6445, 3.039, -0.6445, 3.039, -1.228, 3.622, -1.228, 3.622, -0.6445, 3.039, -1.228, 3.039, -1.811, 3.622, -1.811, 3.622, -1.228, 3.622, -0.06112, 3.622, -0.6445, 4.206, -0.6445, 4.206, -0.06112, 3.622, -1.228, 3.622, -1.811, 4.206, -1.811, 4.206, -1.228, 3.622, -0.6445, 3.622, -1.228, 4.206, -1.228, 4.206, -0.6445, 3.622, 0.5222, 3.622, -0.06112, 4.206, -0.06112, 4.206, 0.5222, 4.206, 1.689, 4.206, 1.106, 4.789, 1.106, 4.789, 1.689, 4.206, -0.6445, 4.206, -1.228, 4.789, -1.228, 4.789, -0.6445, 4.206, -0.06112, 4.206, -0.6445, 4.789, -0.6445, 4.789, -0.06112, 4.206, -1.228, 4.206, -1.811, 4.789, -1.811, 4.789, -1.228, 4.206, 1.106, 4.206, 0.5222, 4.789, 0.5222, 4.789, 1.106, 4.206, 2.272, 4.206, 1.689, 4.789, 1.689, 4.789, 2.272, 4.206, 0.5222, 4.206, -0.06112, 4.789, -0.06112, 4.789, 0.5222, 3.622, 4.022, 3.622, 3.439, 4.206, 3.439, 4.206, 4.022, 3.622, 3.439, 3.622, 2.856, 4.206, 2.856, 4.206, 3.439, 3.622, 2.856, 3.622, 2.272, 4.206, 2.272, 4.206, 2.856, 4.206, 4.022, 4.206, 3.439, 4.789, 3.439, 4.789, 4.022, 4.206, 3.439, 4.206, 2.856, 4.789, 2.856, 4.789, 3.439, 4.206, 2.856, 4.206, 2.272, 4.789, 2.272, 4.789, 2.856, 4.206, 4.022, 4.789, 4.022, 4.789, 4.606, 4.206, 4.606, 2.456, 4.022, 3.039, 4.022, 3.039, 4.606, 2.456, 4.606, 3.039, 4.022, 3.622, 4.022, 3.622, 4.606, 3.039, 4.606, 3.622, 4.022, 4.206, 4.022, 4.206, 4.606, 3.622, 4.606, 3.622, 4.606, 4.206, 4.606, 4.206, 5.189, 3.622, 5.189, 3.039, 4.606, 3.622, 4.606, 3.622, 5.189, 3.039, 5.189, 4.206, 4.606, 4.789, 4.606, 4.789, 5.189, 4.206, 5.189, 2.456, 4.606, 3.039, 4.606, 3.039, 5.189, 2.456, 5.189, 0.1224, 4.606, 0.7057, 4.606, 0.7057, 5.189, 0.1224, 5.189, 0.1224, 4.022, 0.7057, 4.022, 0.7057, 4.606, 0.1224, 4.606, 0.7057, 4.022, 1.289, 4.022, 1.289, 4.606, 0.7057, 4.606, -1.628, 3.439, -1.044, 3.439, -1.044, 4.022, -1.628, 4.022, -1.044, 3.439, -0.461, 3.439, -0.461, 4.022, -1.044, 4.022, -0.461, 3.439, 0.1224, 3.439, 0.1224, 4.022, -0.461, 4.022, -2.794, 3.439, -2.211, 3.439, -2.211, 4.022, -2.794, 4.022, -2.211, 3.439, -1.628, 3.439, -1.628, 4.022, -2.211, 4.022, -0.461, 4.022, 0.1224, 4.022, 0.1224, 4.606, -0.461, 4.606, -1.628, 4.022, -1.044, 4.022, -1.044, 4.606, -1.628, 4.606, -1.044, 4.022, -0.461, 4.022, -0.461, 4.606, -1.044, 4.606, -2.794, 4.022, -2.211, 4.022, -2.211, 4.606, -2.794, 4.606, -2.211, 4.022, -1.628, 4.022, -1.628, 4.606, -2.211, 4.606, 0.7057, 4.606, 1.289, 4.606, 1.289, 5.189, 0.7057, 5.189, -2.794, 4.606, -2.211, 4.606, -2.211, 5.189, -2.794, 5.189, -2.211, 4.606, -1.628, 4.606, -1.628, 5.189, -2.211, 5.189, -0.461, 4.606, 0.1224, 4.606, 0.1224, 5.189, -0.461, 5.189, -1.628, 4.606, -1.044, 4.606, -1.044, 5.189, -1.628, 5.189, -1.044, 4.606, -0.461, 4.606, -0.461, 5.189, -1.044, 5.189, -2.794, 3.439, -2.794, 4.022, -3.378, 4.022, -3.378, 3.439, -2.794, 2.272, -2.794, 2.856, -3.378, 2.856, -3.378, 2.272, -2.794, -1.811, -2.794, -1.228, -3.378, -1.228, -3.378, -1.811, -2.794, -0.06112, -2.794, 0.5222, -3.378, 0.5222, -3.378, -0.06112, -2.794, 2.856, -2.794, 3.439, -3.378, 3.439, -3.378, 2.856, -2.794, -0.6445, -2.794, -0.06112, -3.378, -0.06112, -3.378, -0.6445, -2.794, 4.606, -2.794, 5.189, -3.378, 5.189, -3.378, 4.606, -2.794, 0.5222, -2.794, 1.106, -3.378, 1.106, -3.378, 0.5222, -2.794, -1.228, -2.794, -0.6445, -3.378, -0.6445, -3.378, -1.228, -2.794, 1.689, -2.794, 2.272, -3.378, 2.272, -3.378, 1.689, -2.794, 4.022, -2.794, 4.606, -3.378, 4.606, -3.378, 4.022, -2.211, -1.811, -2.794, -1.811, -2.794, -2.394, -2.211, -2.394, -2.794, -1.811, -3.378, -1.811, -3.378, -2.394, -2.794, -2.394, -2.794, 1.106, -2.794, 1.689, -3.378, 1.689, -3.378, 1.106, -0.461, -1.811, -1.044, -1.811, -1.044, -2.394, -0.461, -2.394, -1.044, -1.811, -1.628, -1.811, -1.628, -2.394, -1.044, -2.394, -1.628, -1.811, -2.211, -1.811, -2.211, -2.394, -1.628, -2.394, 0.5222, -0.149, 1.106, -0.149, 1.106, 0.5177, 0.5222, 0.5177, -1.044, -0.149, -1.628, -0.149, -1.628, 0.5177, -1.044, 0.5177, 2.856, -0.149, 3.439, -0.149, 3.439, 0.5177, 2.856, 0.5177, 1.689, -0.149, 2.272, -0.149, 2.272, 0.5177, 1.689, 0.5177, -1.044, -0.149, -0.461, -0.149, -0.461, 0.5177, -1.044, 0.5177, 2.272, -0.149, 2.856, -0.149, 2.856, 0.5177, 2.272, 0.5177, 1.106, -0.149, 1.689, -0.149, 1.689, 0.5177, 1.106, 0.5177, -0.461, -0.149, -1.044, -0.149, -1.044, 0.5177, -0.461, 0.5177, -0.6445, -0.149, -1.228, -0.149, -1.228, 0.5177, -0.6445, 0.5177, 0.5222, -0.149, 1.106, -0.149, 1.106, 0.5177, 0.5222, 0.5177, -1.228, -0.149, -1.811, -0.149, -1.811, 0.5177, -1.228, 0.5177, -0.06112, -0.149, 0.5222, -0.149, 0.5222, 0.5177, -0.06112, 0.5177, -0.6445, -0.149, -0.06112, -0.149, -0.06112, 0.5177, -0.6445, 0.5177, -0.06112, -0.149, -0.6445, -0.149, -0.6445, 0.5177, -0.06112, 0.5177, -0.461, -0.149, 0.1224, -0.149, 0.1224, 0.5177, -0.461, 0.5177, 1.689, -0.149, 1.106, -0.149, 1.106, 0.5177, 1.689, 0.5177, 1.106, -0.149, 0.5222, -0.149, 0.5222, 0.5177, 1.106, 0.5177, 3.439, -0.149, 4.022, -0.149, 4.022, 0.5177, 3.439, 0.5177, 4.606, -0.149, 5.189, -0.149, 5.189, 0.5177, 4.606, 0.5177, 1.289, -0.149, 0.7057, -0.149, 0.7057, 0.5177, 1.289, 0.5177, 2.272, -0.149, 1.689, -0.149, 1.689, 0.5177, 2.272, 0.5177, -1.811, -0.149, -1.228, -0.149, -1.228, 0.5177, -1.811, 0.5177, 4.022, -0.149, 4.606, -0.149, 4.606, 0.5177, 4.022, 0.5177, -1.628, -0.149, -2.211, -0.149, -2.211, 0.5177, -1.628, 0.5177, 0.5222, -0.149, -0.06112, -0.149, -0.06112, 0.5177, 0.5222, 0.5177, 0.1224, -0.149, 0.7057, -0.149, 0.7057, 0.5177, 0.1224, 0.5177, -0.06112, -0.149, 0.5222, -0.149, 0.5222, 0.5177, -0.06112, 0.5177, -1.044, -0.149, -1.628, -0.149, -1.628, 0.5177, -1.044, 0.5177, -1.228, -0.149, -0.6445, -0.149, -0.6445, 0.5177, -1.228, 0.5177, -2.211, -0.149, -2.794, -0.149, -2.794, 0.5177, -2.211, 0.5177, -2.794, -0.149, -2.211, -0.149, -2.211, 0.5177, -2.794, 0.5177, 0.7057, -0.149, 1.289, -0.149, 1.289, 0.5177, 0.7057, 0.5177, -2.211, -0.149, -2.794, -0.149, -2.794, 0.5177, -2.211, 0.5177, 0.7057, -0.149, 0.1224, -0.149, 0.1224, 0.5177, 0.7057, 0.5177, -1.628, -0.149, -1.044, -0.149, -1.044, 0.5177, -1.628, 0.5177, -1.228, -0.149, -0.6445, -0.149, -0.6445, 0.5177, -1.228, 0.5177, -2.794, -0.149, -2.211, -0.149, -2.211, 0.5177, -2.794, 0.5177, -0.6445, -0.149, -0.06112, -0.149, -0.06112, 0.5177, -0.6445, 0.5177, 1.106, -0.149, 1.689, -0.149, 1.689, 0.5177, 1.106, 0.5177, -1.811, -0.149, -1.228, -0.149, -1.228, 0.5177, -1.811, 0.5177, 0.1224, -0.149, -0.461, -0.149, -0.461, 0.5177, 0.1224, 0.5177, -2.211, -0.149, -1.628, -0.149, -1.628, 0.5177, -2.211, 0.5177, 1.689, -0.149, 2.272, -0.149, 2.272, 0.5177, 1.689, 0.5177, -1.628, -0.149, -1.044, -0.149, -1.044, 0.5177, -1.628, 0.5177, 2.856, -0.149, 2.272, -0.149, 2.272, 0.5177, 2.856, 0.5177, 3.622, -0.149, 4.206, -0.149, 4.206, 0.5177, 3.622, 0.5177, 3.622, -0.149, 3.039, -0.149, 3.039, 0.5177, 3.622, 0.5177, 4.206, -0.149, 3.622, -0.149, 3.622, 0.5177, 4.206, 0.5177, 1.106, -0.149, 0.5222, -0.149, 0.5222, 0.5177, 1.106, 0.5177, 1.689, -0.149, 1.106, -0.149, 1.106, 0.5177, 1.689, 0.5177, 4.022, -0.149, 3.439, -0.149, 3.439, 0.5177, 4.022, 0.5177, 2.272, -0.149, 1.689, -0.149, 1.689, 0.5177, 2.272, 0.5177, -1.228, -0.149, -1.811, -0.149, -1.811, 0.5177, -1.228, 0.5177, 4.606, -0.149, 4.022, -0.149, 4.022, 0.5177, 4.606, 0.5177, 5.189, -0.149, 4.606, -0.149, 4.606, 0.5177, 5.189, 0.5177, -0.6445, -0.149, -1.228, -0.149, -1.228, 0.5177, -0.6445, 0.5177, 2.456, -0.149, 3.039, -0.149, 3.039, 0.5177, 2.456, 0.5177, 3.439, -0.149, 2.856, -0.149, 2.856, 0.5177, 3.439, 0.5177, 3.039, -0.149, 2.456, -0.149, 2.456, 0.5177, 3.039, 0.5177, 3.039, -0.149, 3.622, -0.149, 3.622, 0.5177, 3.039, 0.5177, -0.06112, -0.149, -0.6445, -0.149, -0.6445, 0.5177, -0.06112, 0.5177, 0.5222, -0.149, -0.06112, -0.149, -0.06112, 0.5177, 0.5222, 0.5177])
me_level_2.materials.append(mat_terrain)
me_level_2.materials.append(mat_dirt_wall)
me_level_2.update()

# ---- objects
ob_level_2 = bpy.data.objects.new('level-2', me_level_2)

# ---- transforms, parenting, visibility, modifiers, constraints
ob_level_2.location = (0.0, 0.0, 0.0)
_m = ob_level_2.modifiers.new('EdgeSplit', 'EDGE_SPLIT')
_m.use_edge_angle = False

# ---- collection membership
col_collection.objects.link(ob_level_2)

# ---- scene / render settings (as saved in the file)
scene.frame_start = 1; scene.frame_end = 250; scene.frame_set(1)
scene.render.engine = 'CYCLES'
scene.render.fps = 30
scene.cycles.sampling_pattern = 'TABULATED_SOBOL'
scene.cycles.bake_type = 'DIFFUSE'
scene.view_settings.view_transform = 'Filmic'
bpy.context.view_layer.update()

# ---- added for rendering (the .blend has no active camera and no usable light): camera, sun
cam_auto = bpy.data.cameras.new('AutoCamera')
cam_auto.lens = 50.0
cam_auto.sensor_width = 36.0
cam_auto.clip_end = 1093.51
ob_auto_camera = bpy.data.objects.new('AutoCamera', cam_auto)
scene.collection.objects.link(ob_auto_camera)
ob_auto_camera.location = (55.3086, -66.0203, 53.8469)
ob_auto_camera.rotation_euler = (1.09748, -7.21219e-08, 0.694738)
scene.camera = ob_auto_camera
light_auto_sun = bpy.data.lights.new('AutoSun', 'SUN')
light_auto_sun.energy = 3.0
light_auto_sun.angle = 0.0523599
ob_auto_sun = bpy.data.objects.new('AutoSun', light_auto_sun)
scene.collection.objects.link(ob_auto_sun)
ob_auto_sun.rotation_euler = (0.872665, 0.174533, 0.523599)
bpy.context.view_layer.update()
